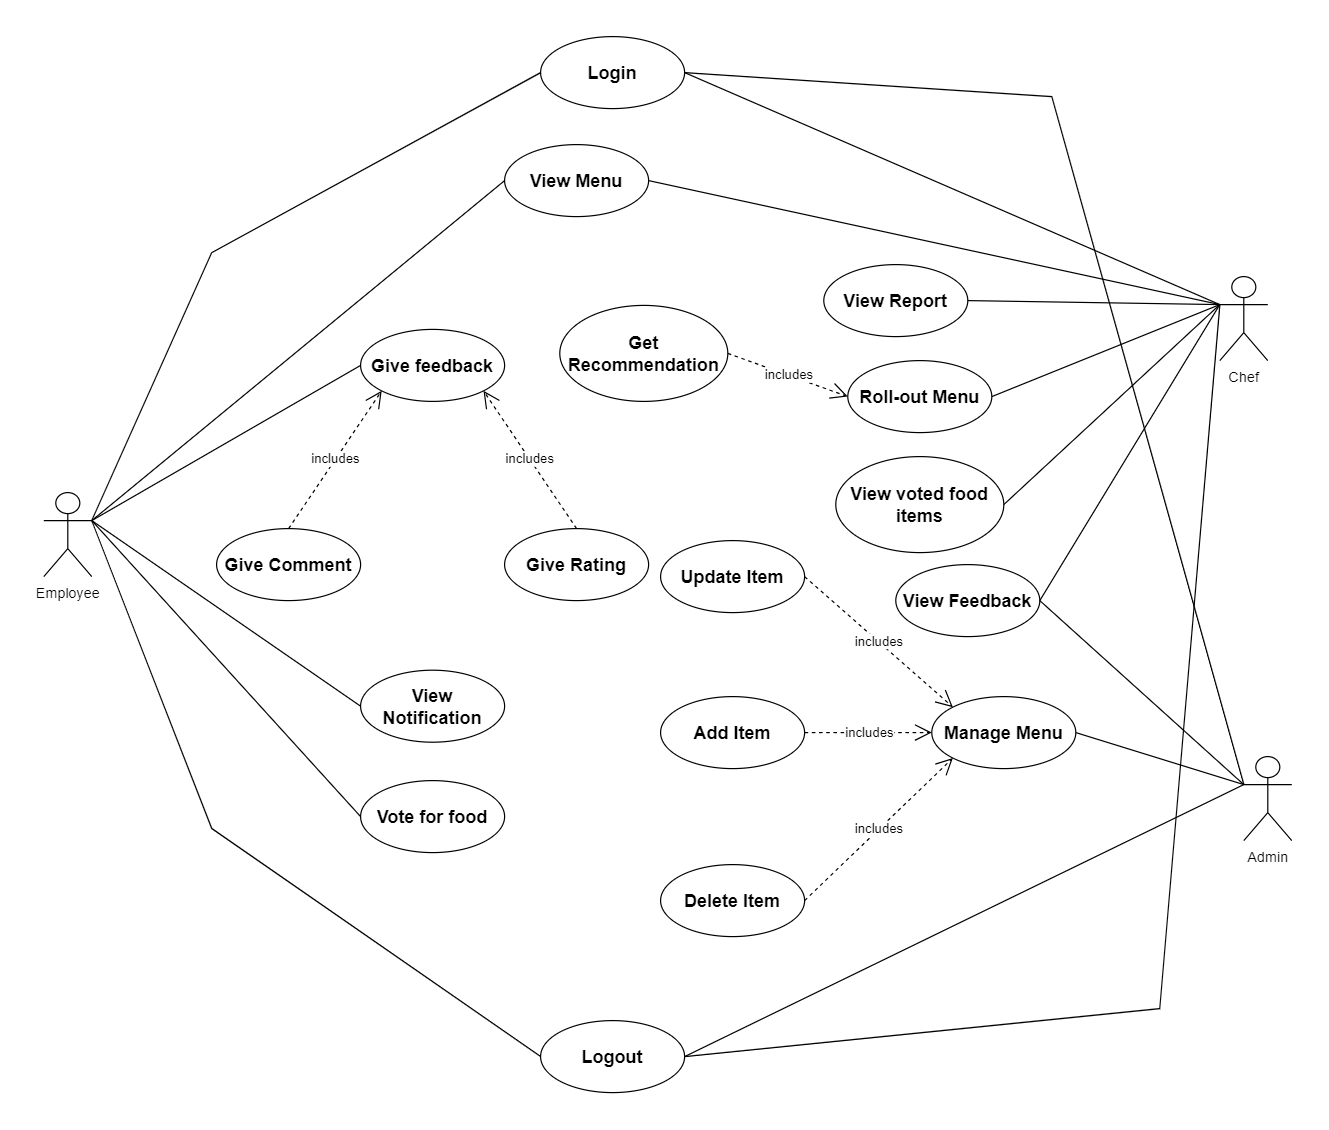

The diagram above was exported from draw.io. Its source (the exported page's mxGraphModel, read from the mxfile embedded in the PNG):
<mxGraphModel dx="2587" dy="2021" grid="1" gridSize="10" guides="1" tooltips="1" connect="1" arrows="1" fold="1" page="1" pageScale="1" pageWidth="827" pageHeight="1169" math="0" shadow="0">
  <root>
    <mxCell id="0" />
    <mxCell id="1" parent="0" />
    <mxCell id="Wuq0RwK_QJQ40u27lQD1-1" value="Employee" style="shape=umlActor;verticalLabelPosition=bottom;verticalAlign=top;html=1;outlineConnect=0;" parent="1" vertex="1">
      <mxGeometry x="-220" y="310" width="40" height="70" as="geometry" />
    </mxCell>
    <mxCell id="Wuq0RwK_QJQ40u27lQD1-2" value="Admin" style="shape=umlActor;verticalLabelPosition=bottom;verticalAlign=top;html=1;outlineConnect=0;" parent="1" vertex="1">
      <mxGeometry x="780" y="530" width="40" height="70" as="geometry" />
    </mxCell>
    <mxCell id="Wuq0RwK_QJQ40u27lQD1-3" value="Chef" style="shape=umlActor;verticalLabelPosition=bottom;verticalAlign=top;html=1;outlineConnect=0;" parent="1" vertex="1">
      <mxGeometry x="760" y="130" width="40" height="70" as="geometry" />
    </mxCell>
    <mxCell id="Wuq0RwK_QJQ40u27lQD1-6" value="&lt;font style=&quot;font-size: 15px;&quot;&gt;&lt;b&gt;Login&lt;/b&gt;&lt;/font&gt;" style="ellipse;whiteSpace=wrap;html=1;" parent="1" vertex="1">
      <mxGeometry x="194" y="-70" width="120" height="60" as="geometry" />
    </mxCell>
    <mxCell id="Wuq0RwK_QJQ40u27lQD1-7" value="&lt;font style=&quot;font-size: 15px;&quot;&gt;&lt;b&gt;Give feedback&lt;/b&gt;&lt;/font&gt;" style="ellipse;whiteSpace=wrap;html=1;" parent="1" vertex="1">
      <mxGeometry x="44" y="174" width="120" height="60" as="geometry" />
    </mxCell>
    <mxCell id="Wuq0RwK_QJQ40u27lQD1-8" value="&lt;font style=&quot;font-size: 15px;&quot;&gt;&lt;b&gt;View Menu&lt;/b&gt;&lt;/font&gt;" style="ellipse;whiteSpace=wrap;html=1;" parent="1" vertex="1">
      <mxGeometry x="164" y="20" width="120" height="60" as="geometry" />
    </mxCell>
    <mxCell id="Wuq0RwK_QJQ40u27lQD1-9" value="&lt;font style=&quot;font-size: 15px;&quot;&gt;&lt;b&gt;Logout&lt;/b&gt;&lt;/font&gt;" style="ellipse;whiteSpace=wrap;html=1;" parent="1" vertex="1">
      <mxGeometry x="194" y="750" width="120" height="60" as="geometry" />
    </mxCell>
    <mxCell id="Wuq0RwK_QJQ40u27lQD1-10" value="&lt;font style=&quot;font-size: 15px;&quot;&gt;&lt;b&gt;Add Item&lt;/b&gt;&lt;/font&gt;" style="ellipse;whiteSpace=wrap;html=1;" parent="1" vertex="1">
      <mxGeometry x="294" y="480" width="120" height="60" as="geometry" />
    </mxCell>
    <mxCell id="Wuq0RwK_QJQ40u27lQD1-11" value="&lt;font style=&quot;font-size: 15px;&quot;&gt;&lt;b&gt;Manage Menu&lt;/b&gt;&lt;/font&gt;" style="ellipse;whiteSpace=wrap;html=1;" parent="1" vertex="1">
      <mxGeometry x="520" y="480" width="120" height="60" as="geometry" />
    </mxCell>
    <mxCell id="Wuq0RwK_QJQ40u27lQD1-12" value="&lt;font style=&quot;font-size: 15px;&quot;&gt;&lt;b&gt;View Notification&lt;/b&gt;&lt;/font&gt;" style="ellipse;whiteSpace=wrap;html=1;" parent="1" vertex="1">
      <mxGeometry x="44" y="458" width="120" height="60" as="geometry" />
    </mxCell>
    <mxCell id="Wuq0RwK_QJQ40u27lQD1-13" value="&lt;font style=&quot;font-size: 15px;&quot;&gt;&lt;b&gt;Vote for food&lt;/b&gt;&lt;/font&gt;" style="ellipse;whiteSpace=wrap;html=1;" parent="1" vertex="1">
      <mxGeometry x="44" y="550" width="120" height="60" as="geometry" />
    </mxCell>
    <mxCell id="Wuq0RwK_QJQ40u27lQD1-14" value="&lt;font style=&quot;font-size: 15px;&quot;&gt;&lt;b&gt;Give Comment&lt;/b&gt;&lt;/font&gt;" style="ellipse;whiteSpace=wrap;html=1;" parent="1" vertex="1">
      <mxGeometry x="-76" y="340" width="120" height="60" as="geometry" />
    </mxCell>
    <mxCell id="Wuq0RwK_QJQ40u27lQD1-15" value="&lt;span style=&quot;font-size: 15px;&quot;&gt;&lt;b&gt;Give Rating&lt;/b&gt;&lt;/span&gt;" style="ellipse;whiteSpace=wrap;html=1;" parent="1" vertex="1">
      <mxGeometry x="164" y="340" width="120" height="60" as="geometry" />
    </mxCell>
    <mxCell id="Wuq0RwK_QJQ40u27lQD1-16" value="&lt;b style=&quot;font-size: 15px;&quot;&gt;Delete Item&lt;/b&gt;" style="ellipse;whiteSpace=wrap;html=1;" parent="1" vertex="1">
      <mxGeometry x="294" y="620" width="120" height="60" as="geometry" />
    </mxCell>
    <mxCell id="Wuq0RwK_QJQ40u27lQD1-17" value="&lt;font style=&quot;font-size: 15px;&quot;&gt;&lt;b&gt;Roll-out Menu&lt;/b&gt;&lt;/font&gt;" style="ellipse;whiteSpace=wrap;html=1;" parent="1" vertex="1">
      <mxGeometry x="450" y="200" width="120" height="60" as="geometry" />
    </mxCell>
    <mxCell id="Wuq0RwK_QJQ40u27lQD1-18" value="&lt;font style=&quot;font-size: 15px;&quot;&gt;&lt;b&gt;Get Recommendation&lt;/b&gt;&lt;/font&gt;" style="ellipse;whiteSpace=wrap;html=1;" parent="1" vertex="1">
      <mxGeometry x="210" y="154" width="140" height="80" as="geometry" />
    </mxCell>
    <mxCell id="Wuq0RwK_QJQ40u27lQD1-19" value="&lt;font style=&quot;font-size: 15px;&quot;&gt;&lt;b&gt;View Report&lt;/b&gt;&lt;/font&gt;" style="ellipse;whiteSpace=wrap;html=1;" parent="1" vertex="1">
      <mxGeometry x="430" y="120" width="120" height="60" as="geometry" />
    </mxCell>
    <mxCell id="Wuq0RwK_QJQ40u27lQD1-20" value="&lt;font style=&quot;font-size: 15px;&quot;&gt;&lt;b&gt;View Feedback&lt;/b&gt;&lt;/font&gt;" style="ellipse;whiteSpace=wrap;html=1;" parent="1" vertex="1">
      <mxGeometry x="490" y="370" width="120" height="60" as="geometry" />
    </mxCell>
    <mxCell id="Wuq0RwK_QJQ40u27lQD1-21" value="&lt;b style=&quot;font-size: 15px;&quot;&gt;Update Item&lt;/b&gt;" style="ellipse;whiteSpace=wrap;html=1;" parent="1" vertex="1">
      <mxGeometry x="294" y="350" width="120" height="60" as="geometry" />
    </mxCell>
    <mxCell id="Wuq0RwK_QJQ40u27lQD1-22" value="" style="endArrow=none;html=1;rounded=0;exitX=1;exitY=0.3333333333333333;exitDx=0;exitDy=0;exitPerimeter=0;entryX=0;entryY=0.5;entryDx=0;entryDy=0;" parent="1" source="Wuq0RwK_QJQ40u27lQD1-1" target="Wuq0RwK_QJQ40u27lQD1-6" edge="1">
      <mxGeometry width="50" height="50" relative="1" as="geometry">
        <mxPoint x="340" y="340" as="sourcePoint" />
        <mxPoint x="390" y="290" as="targetPoint" />
        <Array as="points">
          <mxPoint x="-80" y="110" />
        </Array>
      </mxGeometry>
    </mxCell>
    <mxCell id="Wuq0RwK_QJQ40u27lQD1-23" value="" style="endArrow=none;html=1;rounded=0;exitX=1;exitY=0.3333333333333333;exitDx=0;exitDy=0;exitPerimeter=0;entryX=0;entryY=0.5;entryDx=0;entryDy=0;" parent="1" source="Wuq0RwK_QJQ40u27lQD1-1" target="Wuq0RwK_QJQ40u27lQD1-9" edge="1">
      <mxGeometry width="50" height="50" relative="1" as="geometry">
        <mxPoint x="340" y="340" as="sourcePoint" />
        <mxPoint x="390" y="290" as="targetPoint" />
        <Array as="points">
          <mxPoint x="-80" y="590" />
        </Array>
      </mxGeometry>
    </mxCell>
    <mxCell id="Wuq0RwK_QJQ40u27lQD1-24" value="" style="endArrow=none;html=1;rounded=0;exitX=1;exitY=0.3333333333333333;exitDx=0;exitDy=0;exitPerimeter=0;entryX=0;entryY=0.5;entryDx=0;entryDy=0;" parent="1" source="Wuq0RwK_QJQ40u27lQD1-1" target="Wuq0RwK_QJQ40u27lQD1-8" edge="1">
      <mxGeometry width="50" height="50" relative="1" as="geometry">
        <mxPoint x="340" y="340" as="sourcePoint" />
        <mxPoint x="390" y="290" as="targetPoint" />
      </mxGeometry>
    </mxCell>
    <mxCell id="Wuq0RwK_QJQ40u27lQD1-25" value="" style="endArrow=none;html=1;rounded=0;exitX=1;exitY=0.3333333333333333;exitDx=0;exitDy=0;exitPerimeter=0;entryX=0;entryY=0.5;entryDx=0;entryDy=0;" parent="1" source="Wuq0RwK_QJQ40u27lQD1-1" target="Wuq0RwK_QJQ40u27lQD1-7" edge="1">
      <mxGeometry width="50" height="50" relative="1" as="geometry">
        <mxPoint x="340" y="340" as="sourcePoint" />
        <mxPoint x="390" y="290" as="targetPoint" />
      </mxGeometry>
    </mxCell>
    <mxCell id="Wuq0RwK_QJQ40u27lQD1-26" value="" style="endArrow=none;html=1;rounded=0;exitX=1;exitY=0.3333333333333333;exitDx=0;exitDy=0;exitPerimeter=0;entryX=0;entryY=0.5;entryDx=0;entryDy=0;" parent="1" source="Wuq0RwK_QJQ40u27lQD1-1" target="Wuq0RwK_QJQ40u27lQD1-13" edge="1">
      <mxGeometry width="50" height="50" relative="1" as="geometry">
        <mxPoint x="-186" y="323" as="sourcePoint" />
        <mxPoint x="30" y="260" as="targetPoint" />
      </mxGeometry>
    </mxCell>
    <mxCell id="Wuq0RwK_QJQ40u27lQD1-27" value="" style="endArrow=none;html=1;rounded=0;exitX=1;exitY=0.3333333333333333;exitDx=0;exitDy=0;exitPerimeter=0;entryX=0;entryY=0.5;entryDx=0;entryDy=0;" parent="1" source="Wuq0RwK_QJQ40u27lQD1-1" target="Wuq0RwK_QJQ40u27lQD1-12" edge="1">
      <mxGeometry width="50" height="50" relative="1" as="geometry">
        <mxPoint x="340" y="340" as="sourcePoint" />
        <mxPoint x="390" y="290" as="targetPoint" />
      </mxGeometry>
    </mxCell>
    <mxCell id="Wuq0RwK_QJQ40u27lQD1-28" value="includes" style="endArrow=open;endSize=12;dashed=1;html=1;rounded=0;exitX=0.5;exitY=0;exitDx=0;exitDy=0;entryX=0;entryY=1;entryDx=0;entryDy=0;" parent="1" source="Wuq0RwK_QJQ40u27lQD1-14" target="Wuq0RwK_QJQ40u27lQD1-7" edge="1">
      <mxGeometry width="160" relative="1" as="geometry">
        <mxPoint x="290" y="230" as="sourcePoint" />
        <mxPoint x="450" y="230" as="targetPoint" />
      </mxGeometry>
    </mxCell>
    <mxCell id="Wuq0RwK_QJQ40u27lQD1-29" value="includes" style="endArrow=open;endSize=12;dashed=1;html=1;rounded=0;exitX=0.5;exitY=0;exitDx=0;exitDy=0;entryX=1;entryY=1;entryDx=0;entryDy=0;" parent="1" source="Wuq0RwK_QJQ40u27lQD1-15" target="Wuq0RwK_QJQ40u27lQD1-7" edge="1">
      <mxGeometry width="160" relative="1" as="geometry">
        <mxPoint x="290" y="230" as="sourcePoint" />
        <mxPoint x="450" y="230" as="targetPoint" />
      </mxGeometry>
    </mxCell>
    <mxCell id="Wuq0RwK_QJQ40u27lQD1-30" value="" style="endArrow=none;html=1;rounded=0;exitX=0;exitY=0.3333333333333333;exitDx=0;exitDy=0;exitPerimeter=0;entryX=1;entryY=0.5;entryDx=0;entryDy=0;" parent="1" source="Wuq0RwK_QJQ40u27lQD1-3" target="Wuq0RwK_QJQ40u27lQD1-6" edge="1">
      <mxGeometry width="50" height="50" relative="1" as="geometry">
        <mxPoint x="340" y="380" as="sourcePoint" />
        <mxPoint x="390" y="330" as="targetPoint" />
      </mxGeometry>
    </mxCell>
    <mxCell id="Wuq0RwK_QJQ40u27lQD1-31" value="" style="endArrow=none;html=1;rounded=0;entryX=0;entryY=0.3333333333333333;entryDx=0;entryDy=0;entryPerimeter=0;exitX=1;exitY=0.5;exitDx=0;exitDy=0;" parent="1" source="Wuq0RwK_QJQ40u27lQD1-9" target="Wuq0RwK_QJQ40u27lQD1-2" edge="1">
      <mxGeometry width="50" height="50" relative="1" as="geometry">
        <mxPoint x="340" y="380" as="sourcePoint" />
        <mxPoint x="390" y="330" as="targetPoint" />
      </mxGeometry>
    </mxCell>
    <mxCell id="Wuq0RwK_QJQ40u27lQD1-32" value="" style="endArrow=none;html=1;rounded=0;exitX=0;exitY=0.3333333333333333;exitDx=0;exitDy=0;exitPerimeter=0;entryX=1;entryY=0.5;entryDx=0;entryDy=0;" parent="1" source="Wuq0RwK_QJQ40u27lQD1-3" target="Wuq0RwK_QJQ40u27lQD1-9" edge="1">
      <mxGeometry width="50" height="50" relative="1" as="geometry">
        <mxPoint x="340" y="380" as="sourcePoint" />
        <mxPoint x="390" y="330" as="targetPoint" />
        <Array as="points">
          <mxPoint x="710" y="740" />
        </Array>
      </mxGeometry>
    </mxCell>
    <mxCell id="Wuq0RwK_QJQ40u27lQD1-33" value="" style="endArrow=none;html=1;rounded=0;entryX=0;entryY=0.3333333333333333;entryDx=0;entryDy=0;entryPerimeter=0;exitX=1;exitY=0.5;exitDx=0;exitDy=0;" parent="1" source="Wuq0RwK_QJQ40u27lQD1-6" target="Wuq0RwK_QJQ40u27lQD1-2" edge="1">
      <mxGeometry width="50" height="50" relative="1" as="geometry">
        <mxPoint x="340" y="380" as="sourcePoint" />
        <mxPoint x="390" y="330" as="targetPoint" />
        <Array as="points">
          <mxPoint x="620" y="-20" />
        </Array>
      </mxGeometry>
    </mxCell>
    <mxCell id="Wuq0RwK_QJQ40u27lQD1-34" value="" style="endArrow=none;html=1;rounded=0;entryX=0;entryY=0.3333333333333333;entryDx=0;entryDy=0;entryPerimeter=0;exitX=1;exitY=0.5;exitDx=0;exitDy=0;" parent="1" source="Wuq0RwK_QJQ40u27lQD1-19" target="Wuq0RwK_QJQ40u27lQD1-3" edge="1">
      <mxGeometry width="50" height="50" relative="1" as="geometry">
        <mxPoint x="340" y="370" as="sourcePoint" />
        <mxPoint x="390" y="320" as="targetPoint" />
      </mxGeometry>
    </mxCell>
    <mxCell id="Wuq0RwK_QJQ40u27lQD1-35" value="" style="endArrow=none;html=1;rounded=0;entryX=0;entryY=0.3333333333333333;entryDx=0;entryDy=0;entryPerimeter=0;exitX=1;exitY=0.5;exitDx=0;exitDy=0;" parent="1" source="Wuq0RwK_QJQ40u27lQD1-17" target="Wuq0RwK_QJQ40u27lQD1-3" edge="1">
      <mxGeometry width="50" height="50" relative="1" as="geometry">
        <mxPoint x="340" y="370" as="sourcePoint" />
        <mxPoint x="390" y="320" as="targetPoint" />
      </mxGeometry>
    </mxCell>
    <mxCell id="Wuq0RwK_QJQ40u27lQD1-36" value="" style="endArrow=none;html=1;rounded=0;entryX=0;entryY=0.3333333333333333;entryDx=0;entryDy=0;entryPerimeter=0;exitX=1;exitY=0.5;exitDx=0;exitDy=0;" parent="1" source="Wuq0RwK_QJQ40u27lQD1-20" target="Wuq0RwK_QJQ40u27lQD1-2" edge="1">
      <mxGeometry width="50" height="50" relative="1" as="geometry">
        <mxPoint x="340" y="370" as="sourcePoint" />
        <mxPoint x="390" y="320" as="targetPoint" />
      </mxGeometry>
    </mxCell>
    <mxCell id="Wuq0RwK_QJQ40u27lQD1-37" value="" style="endArrow=none;html=1;rounded=0;exitX=0;exitY=0.3333333333333333;exitDx=0;exitDy=0;exitPerimeter=0;entryX=1;entryY=0.5;entryDx=0;entryDy=0;" parent="1" source="Wuq0RwK_QJQ40u27lQD1-2" target="Wuq0RwK_QJQ40u27lQD1-11" edge="1">
      <mxGeometry width="50" height="50" relative="1" as="geometry">
        <mxPoint x="340" y="370" as="sourcePoint" />
        <mxPoint x="390" y="320" as="targetPoint" />
      </mxGeometry>
    </mxCell>
    <mxCell id="Wuq0RwK_QJQ40u27lQD1-38" value="includes" style="endArrow=open;endSize=12;dashed=1;html=1;rounded=0;exitX=1;exitY=0.5;exitDx=0;exitDy=0;entryX=0;entryY=0.5;entryDx=0;entryDy=0;" parent="1" source="Wuq0RwK_QJQ40u27lQD1-18" target="Wuq0RwK_QJQ40u27lQD1-17" edge="1">
      <mxGeometry width="160" relative="1" as="geometry">
        <mxPoint x="-6" y="350" as="sourcePoint" />
        <mxPoint x="71" y="235" as="targetPoint" />
      </mxGeometry>
    </mxCell>
    <mxCell id="Wuq0RwK_QJQ40u27lQD1-39" value="includes" style="endArrow=open;endSize=12;dashed=1;html=1;rounded=0;exitX=1;exitY=0.5;exitDx=0;exitDy=0;entryX=0;entryY=0;entryDx=0;entryDy=0;" parent="1" source="Wuq0RwK_QJQ40u27lQD1-21" target="Wuq0RwK_QJQ40u27lQD1-11" edge="1">
      <mxGeometry width="160" relative="1" as="geometry">
        <mxPoint x="360" y="204" as="sourcePoint" />
        <mxPoint x="460" y="240" as="targetPoint" />
      </mxGeometry>
    </mxCell>
    <mxCell id="Wuq0RwK_QJQ40u27lQD1-40" value="includes" style="endArrow=open;endSize=12;dashed=1;html=1;rounded=0;exitX=1;exitY=0.5;exitDx=0;exitDy=0;entryX=0;entryY=0.5;entryDx=0;entryDy=0;" parent="1" source="Wuq0RwK_QJQ40u27lQD1-10" target="Wuq0RwK_QJQ40u27lQD1-11" edge="1">
      <mxGeometry width="160" relative="1" as="geometry">
        <mxPoint x="424" y="390" as="sourcePoint" />
        <mxPoint x="500" y="600" as="targetPoint" />
      </mxGeometry>
    </mxCell>
    <mxCell id="Wuq0RwK_QJQ40u27lQD1-41" value="includes" style="endArrow=open;endSize=12;dashed=1;html=1;rounded=0;exitX=1;exitY=0.5;exitDx=0;exitDy=0;entryX=0;entryY=1;entryDx=0;entryDy=0;" parent="1" source="Wuq0RwK_QJQ40u27lQD1-16" target="Wuq0RwK_QJQ40u27lQD1-11" edge="1">
      <mxGeometry width="160" relative="1" as="geometry">
        <mxPoint x="424" y="520" as="sourcePoint" />
        <mxPoint x="540" y="520" as="targetPoint" />
      </mxGeometry>
    </mxCell>
    <mxCell id="Wuq0RwK_QJQ40u27lQD1-46" value="" style="endArrow=none;html=1;rounded=0;exitX=0;exitY=0.3333333333333333;exitDx=0;exitDy=0;exitPerimeter=0;entryX=1;entryY=0.5;entryDx=0;entryDy=0;" parent="1" source="Wuq0RwK_QJQ40u27lQD1-3" target="Wuq0RwK_QJQ40u27lQD1-8" edge="1">
      <mxGeometry width="50" height="50" relative="1" as="geometry">
        <mxPoint x="340" y="370" as="sourcePoint" />
        <mxPoint x="390" y="320" as="targetPoint" />
      </mxGeometry>
    </mxCell>
    <mxCell id="Wuq0RwK_QJQ40u27lQD1-47" value="" style="endArrow=none;html=1;rounded=0;exitX=0;exitY=0.3333333333333333;exitDx=0;exitDy=0;exitPerimeter=0;entryX=1;entryY=0.5;entryDx=0;entryDy=0;" parent="1" source="Wuq0RwK_QJQ40u27lQD1-3" target="Wuq0RwK_QJQ40u27lQD1-20" edge="1">
      <mxGeometry width="50" height="50" relative="1" as="geometry">
        <mxPoint x="340" y="370" as="sourcePoint" />
        <mxPoint x="390" y="320" as="targetPoint" />
      </mxGeometry>
    </mxCell>
    <mxCell id="Wuq0RwK_QJQ40u27lQD1-48" value="&lt;font style=&quot;font-size: 15px;&quot;&gt;&lt;b&gt;View voted food items&lt;/b&gt;&lt;/font&gt;" style="ellipse;whiteSpace=wrap;html=1;" parent="1" vertex="1">
      <mxGeometry x="440" y="280" width="140" height="80" as="geometry" />
    </mxCell>
    <mxCell id="Wuq0RwK_QJQ40u27lQD1-49" value="" style="endArrow=none;html=1;rounded=0;exitX=0;exitY=0.3333333333333333;exitDx=0;exitDy=0;exitPerimeter=0;entryX=1;entryY=0.5;entryDx=0;entryDy=0;" parent="1" source="Wuq0RwK_QJQ40u27lQD1-3" target="Wuq0RwK_QJQ40u27lQD1-48" edge="1">
      <mxGeometry width="50" height="50" relative="1" as="geometry">
        <mxPoint x="340" y="370" as="sourcePoint" />
        <mxPoint x="390" y="320" as="targetPoint" />
      </mxGeometry>
    </mxCell>
  </root>
</mxGraphModel>